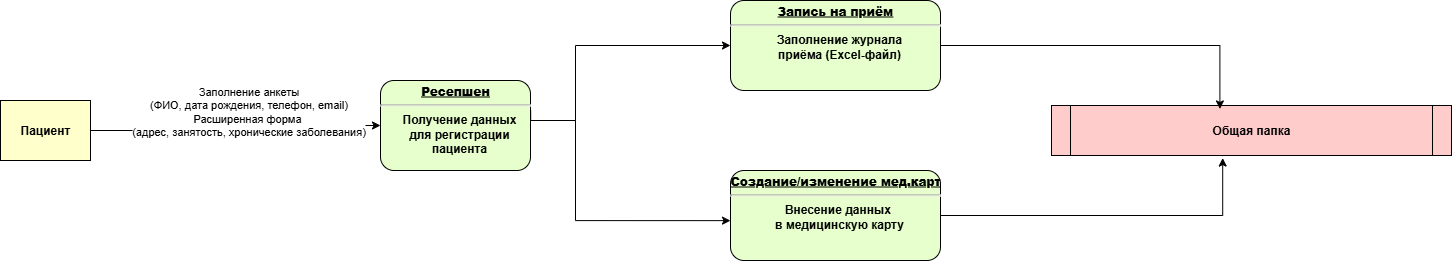

The diagram above was exported from draw.io. Its source (the exported page's mxGraphModel, read from the mxfile embedded in the PNG):
<mxGraphModel dx="1426" dy="849" grid="1" gridSize="10" guides="1" tooltips="1" connect="1" arrows="1" fold="1" page="1" pageScale="1" pageWidth="827" pageHeight="1169" math="0" shadow="0">
  <root>
    <mxCell id="0" />
    <mxCell id="1" parent="0" />
    <mxCell id="rNpJf7r6Byepfvexhl53-5" style="edgeStyle=orthogonalEdgeStyle;rounded=0;orthogonalLoop=1;jettySize=auto;html=1;" parent="1" source="rNpJf7r6Byepfvexhl53-1" target="rNpJf7r6Byepfvexhl53-4" edge="1">
      <mxGeometry relative="1" as="geometry" />
    </mxCell>
    <mxCell id="rNpJf7r6Byepfvexhl53-6" value="Заполнение анкеты&lt;div&gt;(ФИО, дата рождения, телефон, email)&lt;/div&gt;&lt;div&gt;Расширенная форма&amp;nbsp;&lt;/div&gt;&lt;div&gt;(адрес, занятость, хронические заболевания)&lt;/div&gt;" style="edgeLabel;html=1;align=center;verticalAlign=middle;resizable=0;points=[];imageVerticalAlign=bottom;" parent="rNpJf7r6Byepfvexhl53-5" vertex="1" connectable="0">
      <mxGeometry x="0.3" y="-2" relative="1" as="geometry">
        <mxPoint x="-30" y="-17" as="offset" />
      </mxGeometry>
    </mxCell>
    <mxCell id="rNpJf7r6Byepfvexhl53-1" value="Пациент" style="whiteSpace=wrap;align=center;verticalAlign=middle;fontStyle=1;strokeWidth=1;fillColor=#FFFFCC" parent="1" vertex="1">
      <mxGeometry x="190" y="180" width="90" height="60" as="geometry" />
    </mxCell>
    <mxCell id="rNpJf7r6Byepfvexhl53-10" style="edgeStyle=orthogonalEdgeStyle;rounded=0;orthogonalLoop=1;jettySize=auto;html=1;entryX=0;entryY=0.5;entryDx=0;entryDy=0;exitX=1.001;exitY=0.336;exitDx=0;exitDy=0;exitPerimeter=0;" parent="1" source="rNpJf7r6Byepfvexhl53-4" target="rNpJf7r6Byepfvexhl53-8" edge="1">
      <mxGeometry relative="1" as="geometry">
        <Array as="points">
          <mxPoint x="720" y="200" />
          <mxPoint x="765" y="200" />
          <mxPoint x="765" y="125" />
        </Array>
      </mxGeometry>
    </mxCell>
    <mxCell id="rNpJf7r6Byepfvexhl53-4" value="&lt;p style=&quot;margin: 4px 0px 0px; text-decoration: underline;&quot;&gt;&lt;strong&gt;Ресепшен&lt;br&gt;&lt;/strong&gt;&lt;/p&gt;&lt;hr&gt;&lt;p style=&quot;margin: 0px; margin-left: 8px;&quot;&gt;Получение данных&lt;/p&gt;&lt;p style=&quot;margin: 0px; margin-left: 8px;&quot;&gt;для регистрации&lt;/p&gt;&lt;p style=&quot;margin: 0px; margin-left: 8px;&quot;&gt;&lt;span style=&quot;background-color: transparent; color: light-dark(rgb(0, 0, 0), rgb(255, 255, 255));&quot;&gt;пациента&lt;/span&gt;&lt;/p&gt;" style="verticalAlign=middle;align=center;overflow=fill;fontSize=12;fontFamily=Helvetica;html=1;rounded=1;fontStyle=1;strokeWidth=1;fillColor=#E6FFCC;spacing=2;" parent="1" vertex="1">
      <mxGeometry x="570" y="160" width="150" height="90" as="geometry" />
    </mxCell>
    <mxCell id="rNpJf7r6Byepfvexhl53-7" value="&lt;p style=&quot;margin: 4px 0px 0px; text-decoration: underline;&quot;&gt;&lt;strong&gt;Создание/изменение мед.карты&lt;br&gt;&lt;/strong&gt;&lt;/p&gt;&lt;hr&gt;&lt;p style=&quot;margin: 0px; margin-left: 8px;&quot;&gt;Внесение данных&amp;nbsp;&lt;/p&gt;&lt;p style=&quot;margin: 0px; margin-left: 8px;&quot;&gt;в медицинскую карту&lt;/p&gt;" style="verticalAlign=middle;align=center;overflow=fill;fontSize=12;fontFamily=Helvetica;html=1;rounded=1;fontStyle=1;strokeWidth=1;fillColor=#E6FFCC;spacing=2;" parent="1" vertex="1">
      <mxGeometry x="920" y="250" width="210" height="90" as="geometry" />
    </mxCell>
    <mxCell id="rNpJf7r6Byepfvexhl53-8" value="&lt;p style=&quot;margin: 4px 0px 0px; text-decoration: underline;&quot;&gt;&lt;strong&gt;Запись на приём&lt;/strong&gt;&lt;/p&gt;&lt;hr&gt;&lt;p style=&quot;margin: 0px; margin-left: 8px;&quot;&gt;Заполнение журнала&lt;/p&gt;&lt;p style=&quot;margin: 0px; margin-left: 8px;&quot;&gt;приёма (Excel-файл)&lt;/p&gt;" style="verticalAlign=middle;align=center;overflow=fill;fontSize=12;fontFamily=Helvetica;html=1;rounded=1;fontStyle=1;strokeWidth=1;fillColor=#E6FFCC;spacing=2;" parent="1" vertex="1">
      <mxGeometry x="920" y="80" width="210" height="90" as="geometry" />
    </mxCell>
    <mxCell id="rNpJf7r6Byepfvexhl53-9" value="Общая папка" style="shape=process;whiteSpace=wrap;align=center;verticalAlign=middle;size=0.0475;fontStyle=1;strokeWidth=1;fillColor=#FFCCCC" parent="1" vertex="1">
      <mxGeometry x="1241" y="185" width="400" height="50" as="geometry" />
    </mxCell>
    <mxCell id="rNpJf7r6Byepfvexhl53-11" style="edgeStyle=orthogonalEdgeStyle;rounded=0;orthogonalLoop=1;jettySize=auto;html=1;entryX=0;entryY=0.557;entryDx=0;entryDy=0;entryPerimeter=0;" parent="1" source="rNpJf7r6Byepfvexhl53-4" target="rNpJf7r6Byepfvexhl53-7" edge="1">
      <mxGeometry relative="1" as="geometry">
        <Array as="points">
          <mxPoint x="765" y="200" />
          <mxPoint x="765" y="300" />
        </Array>
      </mxGeometry>
    </mxCell>
    <mxCell id="rNpJf7r6Byepfvexhl53-12" style="edgeStyle=orthogonalEdgeStyle;rounded=0;orthogonalLoop=1;jettySize=auto;html=1;exitX=1;exitY=0.5;exitDx=0;exitDy=0;entryX=0.421;entryY=0.069;entryDx=0;entryDy=0;entryPerimeter=0;" parent="1" source="rNpJf7r6Byepfvexhl53-8" target="rNpJf7r6Byepfvexhl53-9" edge="1">
      <mxGeometry relative="1" as="geometry" />
    </mxCell>
    <mxCell id="rNpJf7r6Byepfvexhl53-13" style="edgeStyle=orthogonalEdgeStyle;rounded=0;orthogonalLoop=1;jettySize=auto;html=1;entryX=0.428;entryY=1.051;entryDx=0;entryDy=0;entryPerimeter=0;" parent="1" source="rNpJf7r6Byepfvexhl53-7" target="rNpJf7r6Byepfvexhl53-9" edge="1">
      <mxGeometry relative="1" as="geometry" />
    </mxCell>
  </root>
</mxGraphModel>